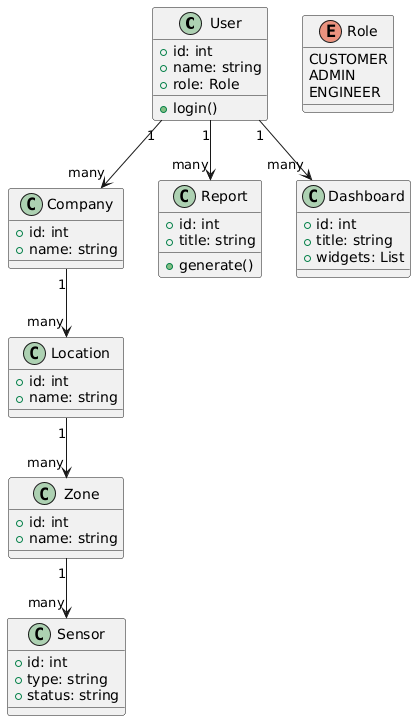

The diagram above was rendered by PlantUML. Its source (embedded in the PNG):
@startuml
class User {
  +id: int
  +name: string
  +role: Role
  +login()
}

enum Role {
  CUSTOMER
  ADMIN
  ENGINEER
}

class Company {
  +id: int
  +name: string
}

class Location {
  +id: int
  +name: string
}

class Zone {
  +id: int
  +name: string
}

class Sensor {
  +id: int
  +type: string
  +status: string
}

class Report {
  +id: int
  +title: string
  +generate()
}

class Dashboard {
  +id: int
  +title: string
  +widgets: List
}

User "1" --> "many" Company
Company "1" --> "many" Location
Location "1" --> "many" Zone
Zone "1" --> "many" Sensor
User "1" --> "many" Report
User "1" --> "many" Dashboard
@enduml